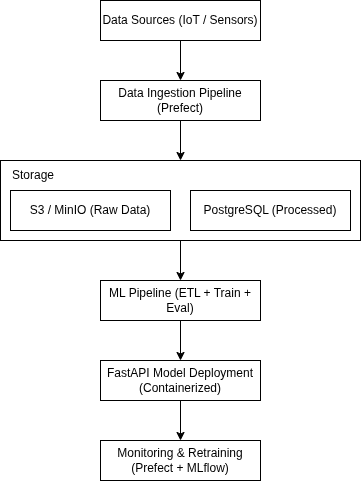

The diagram above was exported from draw.io. Its source (the exported page's mxGraphModel, read from the mxfile embedded in the PNG):
<mxGraphModel dx="1426" dy="879" grid="1" gridSize="10" guides="1" tooltips="1" connect="1" arrows="1" fold="1" page="1" pageScale="1" pageWidth="850" pageHeight="1100" background="#ffffff" math="0" shadow="0">
  <root>
    <mxCell id="0" />
    <mxCell id="1" parent="0" />
    <mxCell id="-54-nKg25oDpXmvcTNJ0-12" style="edgeStyle=orthogonalEdgeStyle;rounded=0;orthogonalLoop=1;jettySize=auto;html=1;exitX=0.5;exitY=1;exitDx=0;exitDy=0;entryX=0.5;entryY=0;entryDx=0;entryDy=0;" parent="1" source="-54-nKg25oDpXmvcTNJ0-5" target="-54-nKg25oDpXmvcTNJ0-7" edge="1">
      <mxGeometry relative="1" as="geometry" />
    </mxCell>
    <mxCell id="-54-nKg25oDpXmvcTNJ0-5" value="" style="rounded=0;whiteSpace=wrap;html=1;" parent="1" vertex="1">
      <mxGeometry x="60" y="240" width="360" height="80" as="geometry" />
    </mxCell>
    <mxCell id="-54-nKg25oDpXmvcTNJ0-10" style="edgeStyle=orthogonalEdgeStyle;rounded=0;orthogonalLoop=1;jettySize=auto;html=1;entryX=0.5;entryY=0;entryDx=0;entryDy=0;" parent="1" source="-54-nKg25oDpXmvcTNJ0-1" target="-54-nKg25oDpXmvcTNJ0-2" edge="1">
      <mxGeometry relative="1" as="geometry" />
    </mxCell>
    <mxCell id="-54-nKg25oDpXmvcTNJ0-1" value="Data Sources (IoT / Sensors)" style="rounded=0;whiteSpace=wrap;html=1;" parent="1" vertex="1">
      <mxGeometry x="160" y="80" width="160" height="40" as="geometry" />
    </mxCell>
    <mxCell id="-54-nKg25oDpXmvcTNJ0-11" style="edgeStyle=orthogonalEdgeStyle;rounded=0;orthogonalLoop=1;jettySize=auto;html=1;entryX=0.5;entryY=0;entryDx=0;entryDy=0;" parent="1" source="-54-nKg25oDpXmvcTNJ0-2" target="-54-nKg25oDpXmvcTNJ0-5" edge="1">
      <mxGeometry relative="1" as="geometry" />
    </mxCell>
    <mxCell id="-54-nKg25oDpXmvcTNJ0-2" value="Data Ingestion Pipeline (Prefect)" style="rounded=0;whiteSpace=wrap;html=1;" parent="1" vertex="1">
      <mxGeometry x="160" y="160" width="160" height="40" as="geometry" />
    </mxCell>
    <mxCell id="-54-nKg25oDpXmvcTNJ0-3" value="S3 / MinIO (Raw Data)" style="rounded=0;whiteSpace=wrap;html=1;" parent="1" vertex="1">
      <mxGeometry x="70" y="270" width="160" height="40" as="geometry" />
    </mxCell>
    <mxCell id="-54-nKg25oDpXmvcTNJ0-4" value="PostgreSQL (Processed)" style="rounded=0;whiteSpace=wrap;html=1;" parent="1" vertex="1">
      <mxGeometry x="250" y="270" width="160" height="40" as="geometry" />
    </mxCell>
    <mxCell id="-54-nKg25oDpXmvcTNJ0-6" value="Storage" style="text;html=1;whiteSpace=wrap;strokeColor=none;fillColor=none;align=left;verticalAlign=middle;rounded=0;" parent="1" vertex="1">
      <mxGeometry x="70" y="240" width="60" height="30" as="geometry" />
    </mxCell>
    <mxCell id="-54-nKg25oDpXmvcTNJ0-13" style="edgeStyle=orthogonalEdgeStyle;rounded=0;orthogonalLoop=1;jettySize=auto;html=1;exitX=0.5;exitY=1;exitDx=0;exitDy=0;entryX=0.5;entryY=0;entryDx=0;entryDy=0;" parent="1" source="-54-nKg25oDpXmvcTNJ0-7" target="-54-nKg25oDpXmvcTNJ0-8" edge="1">
      <mxGeometry relative="1" as="geometry" />
    </mxCell>
    <mxCell id="-54-nKg25oDpXmvcTNJ0-7" value="ML Pipeline (ETL + Train + Eval)" style="rounded=0;whiteSpace=wrap;html=1;" parent="1" vertex="1">
      <mxGeometry x="160" y="360" width="160" height="40" as="geometry" />
    </mxCell>
    <mxCell id="-54-nKg25oDpXmvcTNJ0-14" style="edgeStyle=orthogonalEdgeStyle;rounded=0;orthogonalLoop=1;jettySize=auto;html=1;exitX=0.5;exitY=1;exitDx=0;exitDy=0;entryX=0.5;entryY=0;entryDx=0;entryDy=0;" parent="1" source="-54-nKg25oDpXmvcTNJ0-8" target="-54-nKg25oDpXmvcTNJ0-9" edge="1">
      <mxGeometry relative="1" as="geometry" />
    </mxCell>
    <mxCell id="-54-nKg25oDpXmvcTNJ0-8" value="FastAPI Model Deployment (Containerized)" style="rounded=0;whiteSpace=wrap;html=1;" parent="1" vertex="1">
      <mxGeometry x="160" y="440" width="160" height="40" as="geometry" />
    </mxCell>
    <mxCell id="-54-nKg25oDpXmvcTNJ0-9" value="Monitoring &amp;amp; Retraining (Prefect + MLflow)" style="rounded=0;whiteSpace=wrap;html=1;" parent="1" vertex="1">
      <mxGeometry x="160" y="520" width="160" height="40" as="geometry" />
    </mxCell>
  </root>
</mxGraphModel>